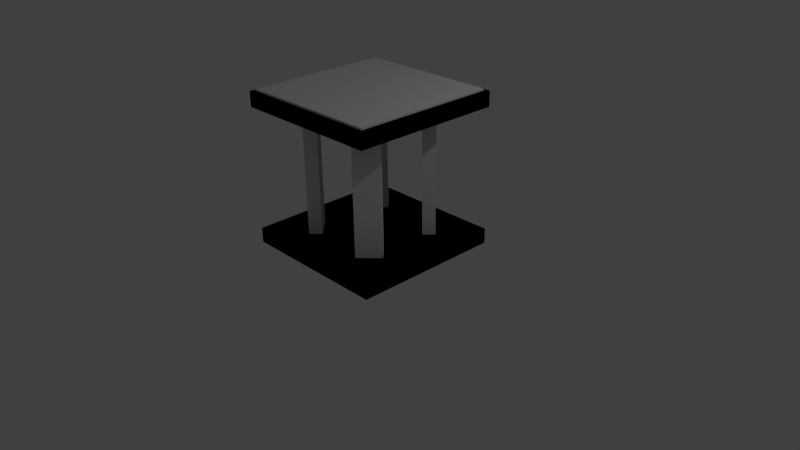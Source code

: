 # Source: bedsideTable.blend  (saved by Blender 2.73.0; exported with 4.5.12 LTS)
import bpy
from mathutils import Matrix  # noqa: F401  (used for matrix-valued properties, if any)

bpy.ops.wm.read_factory_settings(use_empty=True)
scene = bpy.context.scene
scene.name = 'Scene'

# ---- collections
col_collection_1 = bpy.data.collections.new('Collection 1'); scene.collection.children.link(col_collection_1)

# ---- materials (node trees are filled in below, after node groups)
mat_material = bpy.data.materials.new('Material')
mat_material.alpha_threshold = 0.0
mat_material.use_transparent_shadow = False
mat_material.roughness = 0.5
mat_material.line_color = (0.0, 0.0, 0.0, 1.0)

# ---- material node trees

# ---- world
world_world = bpy.data.worlds.new('World'); scene.world = world_world
world_world.color = (0.05088, 0.05088, 0.05088)
world_world.use_sun_shadow = False
world_world.sun_shadow_jitter_overblur = 0.0
world_world.cycles.sampling_method = 'MANUAL'
world_world.cycles.sample_map_resolution = 256

# ---- cameras
cam_camera = bpy.data.cameras.new('Camera')
cam_camera.clip_end = 100.0
cam_camera.lens = 35.0
cam_camera.sensor_width = 32.0
cam_camera.sensor_height = 18.0
cam_camera.ortho_scale = 7.314
cam_camera.dof.focus_distance = 0.0
cam_camera.dof.aperture_fstop = 128.0

# ---- lights
light_lamp = bpy.data.lights.new('Lamp', 'POINT')
light_lamp.transmission_factor = 0.0
light_lamp.cutoff_distance = 30.0
light_lamp.energy = 100.0
light_lamp.shadow_buffer_clip_start = 1.001
light_lamp.shadow_soft_size = 0.1
light_lamp.shadow_maximum_resolution = 0.006
light_lamp.use_absolute_resolution = True
light_lamp.cycles.use_multiple_importance_sampling = False

# ---- meshes
me_cube = bpy.data.meshes.new('Cube')
me_cube.from_pydata([(1.0, 1.0, -10.04), (1.0, -1.0, -10.04), (-1.0, -1.0, -10.04), (-1.0, 1.0, -10.04), (1.0, 1.0, -8.04), (1.0, -1.0, -8.04), (-1.0, -1.0, -8.04), (-1.0, 1.0, -8.04), (1.0, -0.3333, -8.04), (1.0, -0.6667, -8.04), (-0.3333, 1.0, -8.04), (-0.6667, 1.0, -8.04), (-0.3333, -1.0, -8.04), (-0.6667, -1.0, -8.04), (-1.0, 0.3333, -8.04), (-1.0, 0.6667, -8.04), (1.0, 0.6667, -8.04), (1.0, 0.3333, -8.04), (0.6667, 1.0, -8.04), (0.3333, 1.0, -8.04), (0.6667, -1.0, -8.04), (0.3333, -1.0, -8.04), (-1.0, -0.6667, -8.04), (-1.0, -0.3333, -8.04), (-0.3333, 0.6667, -8.04), (-0.3333, 0.3333, -8.04), (-0.6667, 0.6667, -8.04), (-0.6667, 0.3333, -8.04), (0.6667, 0.6667, -8.04), (0.6667, 0.3333, -8.04), (0.3333, 0.6667, -8.04), (0.3333, 0.3333, -8.04), (0.5589, -0.3232, -8.04), (0.6768, -0.4411, -8.04), (0.3232, -0.5589, -8.04), (0.4411, -0.6768, -8.04), (-0.3333, -0.3333, -8.04), (-0.3333, -0.6667, -8.04), (-0.6667, -0.3333, -8.04), (-0.6667, -0.6667, -8.04), (-1.0, 1.0, -10.04), (-1.0, -1.0, -10.04), (1.0, -1.0, -10.04), (1.0, 1.0, -10.04), (-1.0, 1.0, -8.04), (-1.0, -1.0, -8.04), (1.0, -1.0, -8.04), (1.0, 1.0, -8.04), (0.0, 1.0, -8.04), (0.0, -1.0, -8.04), (-1.0, -0.3333, -8.04), (-1.0, -0.6667, -8.04), (0.3333, 1.0, -8.04), (0.6667, 1.0, -8.04), (0.3333, -1.0, -8.04), (0.6667, -1.0, -8.04), (1.0, 0.3333, -8.04), (1.0, 0.6667, -8.04), (-1.0, 0.6667, -8.04), (-1.0, 0.3333, -8.04), (-0.6667, 1.0, -8.04), (-0.3333, 1.0, -8.04), (-0.6667, -1.0, -8.04), (-0.3333, -1.0, -8.04), (1.0, -0.6667, -8.04), (1.0, -0.3333, -8.04), (0.0, -0.3333, -8.04), (0.0, -0.6667, -8.04), (0.0, 0.6667, -8.04), (0.0, 0.3333, -8.04), (0.3333, 0.6667, -8.04), (0.3333, 0.3333, -8.04), (0.6667, 0.6667, -8.04), (0.6667, 0.3333, -8.04), (-0.6667, 0.6667, -8.04), (-0.6667, 0.3333, -8.04), (-0.3333, 0.6667, -8.04), (-0.3333, 0.3333, -8.04), (-0.5589, -0.3232, -8.04), (-0.6768, -0.4411, -8.04), (-0.3232, -0.5589, -8.04), (-0.4411, -0.6768, -8.04), (0.3333, -0.3333, -8.04), (0.3333, -0.6667, -8.04), (0.6667, -0.3333, -8.04), (0.6667, -0.6667, -8.04), (1.0, -1.0, -10.04), (1.0, 1.0, -10.04), (-1.0, 1.0, -10.04), (-1.0, -1.0, -10.04), (1.0, -1.0, -8.04), (1.0, 1.0, -8.04), (-1.0, 1.0, -8.04), (-1.0, -1.0, -8.04), (1.0, 0.0, -8.04), (-1.0, 0.0, -8.04), (1.0, 0.3333, -8.04), (1.0, 0.6667, -8.04), (-0.3333, -1.0, -8.04), (-0.6667, -1.0, -8.04), (-0.3333, 1.0, -8.04), (-0.6667, 1.0, -8.04), (-1.0, -0.3333, -8.04), (-1.0, -0.6667, -8.04), (1.0, -0.6667, -8.04), (1.0, -0.3333, -8.04), (0.6667, -1.0, -8.04), (0.3333, -1.0, -8.04), (0.6667, 1.0, -8.04), (0.3333, 1.0, -8.04), (-1.0, 0.6667, -8.04), (-1.0, 0.3333, -8.04), (0.3333, 0.0, -8.04), (0.6667, 0.0, -8.04), (-0.6667, 0.0, -8.04), (-0.3333, 0.0, -8.04), (-0.3333, -0.6667, -8.04), (-0.3333, -0.3333, -8.04), (-0.6667, -0.6667, -8.04), (-0.6667, -0.3333, -8.04), (0.6667, -0.6667, -8.04), (0.6667, -0.3333, -8.04), (0.3333, -0.6667, -8.04), (0.3333, -0.3333, -8.04), (0.5589, 0.3232, -8.04), (0.6768, 0.4411, -8.04), (0.3232, 0.5589, -8.04), (0.4411, 0.6768, -8.04), (-0.3333, 0.3333, -8.04), (-0.3333, 0.6667, -8.04), (-0.6667, 0.3333, -8.04), (-0.6667, 0.6667, -8.04), (-1.0, -1.0, -10.04), (-1.0, 1.0, -10.04), (1.0, 1.0, -10.04), (1.0, -1.0, -10.04), (-1.0, -1.0, -8.04), (-1.0, 1.0, -8.04), (1.0, 1.0, -8.04), (1.0, -1.0, -8.04), (-1.0, 0.0, -8.04), (0.0, -1.0, -8.04), (0.0, 1.0, -8.04), (1.0, 0.0, -8.04), (0.0, 0.0, -8.04), (-1.0, 0.3333, -8.04), (-1.0, 0.6667, -8.04), (0.3333, -1.0, -8.04), (0.6667, -1.0, -8.04), (0.3333, 1.0, -8.04), (0.6667, 1.0, -8.04), (1.0, -0.3333, -8.04), (1.0, -0.6667, -8.04), (-1.0, -0.6667, -8.04), (-1.0, -0.3333, -8.04), (-0.6667, -1.0, -8.04), (-0.3333, -1.0, -8.04), (-0.6667, 1.0, -8.04), (-0.3333, 1.0, -8.04), (1.0, 0.6667, -8.04), (1.0, 0.3333, -8.04), (0.0, 0.3333, -8.04), (0.0, 0.6667, -8.04), (0.0, -0.6667, -8.04), (0.0, -0.3333, -8.04), (-0.3333, 0.0, -8.04), (-0.6667, 0.0, -8.04), (0.6667, 0.0, -8.04), (0.3333, 0.0, -8.04), (0.3333, -0.6667, -8.04), (0.3333, -0.3333, -8.04), (0.6667, -0.6667, -8.04), (0.6667, -0.3333, -8.04), (-0.6667, -0.6667, -8.04), (-0.6667, -0.3333, -8.04), (-0.3333, -0.6667, -8.04), (-0.3333, -0.3333, -8.04), (-0.5589, 0.3232, -8.04), (-0.6768, 0.4411, -8.04), (-0.3232, 0.5589, -8.04), (-0.4411, 0.6768, -8.04), (0.3333, 0.3333, -8.04), (0.3333, 0.6667, -8.04), (0.6667, 0.3333, -8.04), (0.6667, 0.6667, -8.04), (1.0, 1.0, 10.04), (1.0, -1.0, 10.04), (-1.0, -1.0, 10.04), (-1.0, 1.0, 10.04), (1.0, 1.0, 8.04), (1.0, -1.0, 8.04), (-1.0, -1.0, 8.04), (-1.0, 1.0, 8.04), (1.0, -0.3333, 8.04), (1.0, -0.6667, 8.04), (-0.3333, 1.0, 8.04), (-0.6667, 1.0, 8.04), (-0.3333, -1.0, 8.04), (-0.6667, -1.0, 8.04), (-1.0, 0.3333, 8.04), (-1.0, 0.6667, 8.04), (1.0, 0.6667, 8.04), (1.0, 0.3333, 8.04), (0.6667, 1.0, 8.04), (0.3333, 1.0, 8.04), (0.6667, -1.0, 8.04), (0.3333, -1.0, 8.04), (-1.0, -0.6667, 8.04), (-1.0, -0.3333, 8.04), (-0.3333, 0.6667, 8.04), (-0.3333, 0.3333, 8.04), (-0.6667, 0.6667, 8.04), (-0.6667, 0.3333, 8.04), (0.6667, 0.6667, 8.04), (0.6667, 0.3333, 8.04), (0.3333, 0.6667, 8.04), (0.3333, 0.3333, 8.04), (0.5589, -0.3232, 8.04), (0.6768, -0.4411, 8.04), (0.3232, -0.5589, 8.04), (0.4411, -0.6768, 8.04), (-0.3333, -0.3333, 8.04), (-0.3333, -0.6667, 8.04), (-0.6667, -0.3333, 8.04), (-0.6667, -0.6667, 8.04), (0.5589, -0.3232, 0.0), (0.6768, -0.4411, 0.0), (0.3232, -0.5589, 0.0), (0.4411, -0.6768, 0.0), (-1.0, 1.0, 10.04), (-1.0, -1.0, 10.04), (1.0, -1.0, 10.04), (1.0, 1.0, 10.04), (-1.0, 1.0, 8.04), (-1.0, -1.0, 8.04), (1.0, -1.0, 8.04), (1.0, 1.0, 8.04), (0.0, 1.0, 8.04), (0.0, -1.0, 8.04), (-1.0, -0.3333, 8.04), (-1.0, -0.6667, 8.04), (0.3333, 1.0, 8.04), (0.6667, 1.0, 8.04), (0.3333, -1.0, 8.04), (0.6667, -1.0, 8.04), (1.0, 0.3333, 8.04), (1.0, 0.6667, 8.04), (-1.0, 0.6667, 8.04), (-1.0, 0.3333, 8.04), (-0.6667, 1.0, 8.04), (-0.3333, 1.0, 8.04), (-0.6667, -1.0, 8.04), (-0.3333, -1.0, 8.04), (1.0, -0.6667, 8.04), (1.0, -0.3333, 8.04), (0.0, -0.3333, 8.04), (0.0, -0.6667, 8.04), (0.0, 0.6667, 8.04), (0.0, 0.3333, 8.04), (0.3333, 0.6667, 8.04), (0.3333, 0.3333, 8.04), (0.6667, 0.6667, 8.04), (0.6667, 0.3333, 8.04), (-0.6667, 0.6667, 8.04), (-0.6667, 0.3333, 8.04), (-0.3333, 0.6667, 8.04), (-0.3333, 0.3333, 8.04), (-0.5589, -0.3232, 8.04), (-0.6768, -0.4411, 8.04), (-0.3232, -0.5589, 8.04), (-0.4411, -0.6768, 8.04), (0.3333, -0.3333, 8.04), (0.3333, -0.6667, 8.04), (0.6667, -0.3333, 8.04), (0.6667, -0.6667, 8.04), (-0.5589, -0.3232, 0.0), (-0.6768, -0.4411, 0.0), (-0.3232, -0.5589, 0.0), (-0.4411, -0.6768, 0.0), (1.0, -1.0, 10.04), (1.0, 1.0, 10.04), (-1.0, 1.0, 10.04), (-1.0, -1.0, 10.04), (1.0, -1.0, 8.04), (1.0, 1.0, 8.04), (-1.0, 1.0, 8.04), (-1.0, -1.0, 8.04), (1.0, 0.0, 8.04), (-1.0, 0.0, 8.04), (1.0, 0.3333, 8.04), (1.0, 0.6667, 8.04), (-0.3333, -1.0, 8.04), (-0.6667, -1.0, 8.04), (-0.3333, 1.0, 8.04), (-0.6667, 1.0, 8.04), (-1.0, -0.3333, 8.04), (-1.0, -0.6667, 8.04), (1.0, -0.6667, 8.04), (1.0, -0.3333, 8.04), (0.6667, -1.0, 8.04), (0.3333, -1.0, 8.04), (0.6667, 1.0, 8.04), (0.3333, 1.0, 8.04), (-1.0, 0.6667, 8.04), (-1.0, 0.3333, 8.04), (0.3333, 0.0, 8.04), (0.6667, 0.0, 8.04), (-0.6667, 0.0, 8.04), (-0.3333, 0.0, 8.04), (-0.3333, -0.6667, 8.04), (-0.3333, -0.3333, 8.04), (-0.6667, -0.6667, 8.04), (-0.6667, -0.3333, 8.04), (0.6667, -0.6667, 8.04), (0.6667, -0.3333, 8.04), (0.3333, -0.6667, 8.04), (0.3333, -0.3333, 8.04), (0.5589, 0.3232, 8.04), (0.6768, 0.4411, 8.04), (0.3232, 0.5589, 8.04), (0.4411, 0.6768, 8.04), (-0.3333, 0.3333, 8.04), (-0.3333, 0.6667, 8.04), (-0.6667, 0.3333, 8.04), (-0.6667, 0.6667, 8.04), (0.5589, 0.3232, 0.0), (0.6768, 0.4411, 0.0), (0.3232, 0.5589, 0.0), (0.4411, 0.6768, 0.0), (-1.0, -1.0, 10.04), (-1.0, 1.0, 10.04), (1.0, 1.0, 10.04), (1.0, -1.0, 10.04), (-1.0, -1.0, 8.04), (-1.0, 1.0, 8.04), (1.0, 1.0, 8.04), (1.0, -1.0, 8.04), (-1.0, 0.0, 8.04), (0.0, -1.0, 8.04), (0.0, 1.0, 8.04), (1.0, 0.0, 8.04), (0.0, 0.0, 8.04), (-1.0, 0.3333, 8.04), (-1.0, 0.6667, 8.04), (0.3333, -1.0, 8.04), (0.6667, -1.0, 8.04), (0.3333, 1.0, 8.04), (0.6667, 1.0, 8.04), (1.0, -0.3333, 8.04), (1.0, -0.6667, 8.04), (-1.0, -0.6667, 8.04), (-1.0, -0.3333, 8.04), (-0.6667, -1.0, 8.04), (-0.3333, -1.0, 8.04), (-0.6667, 1.0, 8.04), (-0.3333, 1.0, 8.04), (1.0, 0.6667, 8.04), (1.0, 0.3333, 8.04), (0.0, 0.3333, 8.04), (0.0, 0.6667, 8.04), (0.0, -0.6667, 8.04), (0.0, -0.3333, 8.04), (-0.3333, 0.0, 8.04), (-0.6667, 0.0, 8.04), (0.6667, 0.0, 8.04), (0.3333, 0.0, 8.04), (0.3333, -0.6667, 8.04), (0.3333, -0.3333, 8.04), (0.6667, -0.6667, 8.04), (0.6667, -0.3333, 8.04), (-0.6667, -0.6667, 8.04), (-0.6667, -0.3333, 8.04), (-0.3333, -0.6667, 8.04), (-0.3333, -0.3333, 8.04), (-0.5589, 0.3232, 8.04), (-0.6768, 0.4411, 8.04), (-0.3232, 0.5589, 8.04), (-0.4411, 0.6768, 8.04), (0.3333, 0.3333, 8.04), (0.3333, 0.6667, 8.04), (0.6667, 0.3333, 8.04), (0.6667, 0.6667, 8.04), (-0.5589, 0.3232, 0.0), (-0.6768, 0.4411, 0.0), (-0.3232, 0.5589, 0.0), (-0.4411, 0.6768, 0.0), (0.95, -0.95, 10.04), (0.95, 0.95, 10.04), (-0.95, 0.95, 10.04), (-0.95, -0.95, 10.04), (0.95, -0.95, 10.29), (0.95, 0.95, 10.29), (-0.95, 0.95, 10.29), (-0.95, -0.95, 10.29)], [], [(0, 1, 2, 3), (39, 22, 6, 13), (0, 4, 16, 17, 94, 8, 9, 5, 1), (1, 5, 20, 21, 49, 12, 13, 6, 2), (2, 6, 22, 23, 95, 14, 15, 7, 3), (4, 0, 3, 7, 11, 10, 48, 19, 18), (35, 67, 49, 21), (31, 69, 144, 112), (27, 14, 95, 114), (69, 25, 115, 144), (25, 27, 114, 115), (48, 10, 24, 68), (68, 24, 25, 69), (10, 11, 26, 24), (24, 26, 27, 25), (11, 7, 15, 26), (26, 15, 14, 27), (17, 29, 113, 94), (29, 31, 112, 113), (4, 18, 28, 16), (16, 28, 29, 17), (18, 19, 30, 28), (28, 30, 31, 29), (19, 48, 68, 30), (30, 68, 69, 31), (9, 33, 20, 5), (33, 35, 21, 20), (94, 113, 32, 8), (8, 32, 33, 9), (113, 112, 34, 32), (35, 33, 226, 228), (112, 144, 66, 34), (34, 66, 67, 35), (67, 37, 12, 49), (37, 39, 13, 12), (144, 115, 36, 66), (66, 36, 37, 67), (115, 114, 38, 36), (36, 38, 39, 37), (114, 95, 23, 38), (38, 23, 22, 39), (32, 34, 227, 225), (34, 35, 228, 227), (33, 32, 225, 226), (40, 43, 42, 41), (85, 55, 46, 64), (40, 41, 45, 51, 50, 140, 59, 58, 44), (41, 42, 46, 55, 54, 49, 63, 62, 45), (42, 43, 47, 57, 56, 143, 65, 64, 46), (44, 60, 61, 48, 52, 53, 47, 43, 40), (81, 63, 49, 67), (77, 165, 144, 69), (73, 167, 143, 56), (69, 144, 168, 71), (71, 168, 167, 73), (48, 68, 70, 52), (68, 69, 71, 70), (52, 70, 72, 53), (70, 71, 73, 72), (53, 72, 57, 47), (72, 73, 56, 57), (59, 140, 166, 75), (75, 166, 165, 77), (44, 58, 74, 60), (58, 59, 75, 74), (60, 74, 76, 61), (74, 75, 77, 76), (61, 76, 68, 48), (76, 77, 69, 68), (51, 45, 62, 79), (79, 62, 63, 81), (140, 50, 78, 166), (50, 51, 79, 78), (166, 78, 80, 165), (81, 278, 276, 79), (165, 80, 66, 144), (80, 81, 67, 66), (67, 49, 54, 83), (83, 54, 55, 85), (144, 66, 82, 168), (66, 67, 83, 82), (168, 82, 84, 167), (82, 83, 85, 84), (167, 84, 65, 143), (84, 85, 64, 65), (78, 275, 277, 80), (80, 277, 278, 81), (79, 276, 275, 78), (86, 89, 88, 87), (131, 101, 92, 110), (86, 87, 91, 97, 96, 94, 105, 104, 90), (87, 88, 92, 101, 100, 142, 109, 108, 91), (88, 89, 93, 103, 102, 95, 111, 110, 92), (90, 106, 107, 141, 98, 99, 93, 89, 86), (127, 109, 142, 162), (123, 112, 144, 164), (119, 114, 95, 102), (164, 144, 115, 117), (117, 115, 114, 119), (141, 163, 116, 98), (163, 164, 117, 116), (98, 116, 118, 99), (116, 117, 119, 118), (99, 118, 103, 93), (118, 119, 102, 103), (105, 94, 113, 121), (121, 113, 112, 123), (90, 104, 120, 106), (104, 105, 121, 120), (106, 120, 122, 107), (120, 121, 123, 122), (107, 122, 163, 141), (122, 123, 164, 163), (97, 91, 108, 125), (125, 108, 109, 127), (94, 96, 124, 113), (96, 97, 125, 124), (113, 124, 126, 112), (127, 328, 326, 125), (112, 126, 161, 144), (126, 127, 162, 161), (162, 142, 100, 129), (129, 100, 101, 131), (144, 161, 128, 115), (161, 162, 129, 128), (115, 128, 130, 114), (128, 129, 131, 130), (114, 130, 111, 95), (130, 131, 110, 111), (124, 325, 327, 126), (126, 327, 328, 127), (125, 326, 325, 124), (132, 133, 134, 135), (184, 159, 138, 150), (132, 136, 153, 154, 140, 145, 146, 137, 133), (133, 137, 157, 158, 142, 149, 150, 138, 134), (134, 138, 159, 160, 143, 151, 152, 139, 135), (136, 132, 135, 139, 148, 147, 141, 156, 155), (180, 162, 142, 158), (176, 164, 144, 165), (172, 151, 143, 167), (164, 170, 168, 144), (170, 172, 167, 168), (141, 147, 169, 163), (163, 169, 170, 164), (147, 148, 171, 169), (169, 171, 172, 170), (148, 139, 152, 171), (171, 152, 151, 172), (154, 174, 166, 140), (174, 176, 165, 166), (136, 155, 173, 153), (153, 173, 174, 154), (155, 156, 175, 173), (173, 175, 176, 174), (156, 141, 163, 175), (175, 163, 164, 176), (146, 178, 157, 137), (178, 180, 158, 157), (140, 166, 177, 145), (145, 177, 178, 146), (166, 165, 179, 177), (180, 178, 383, 385), (165, 144, 161, 179), (179, 161, 162, 180), (162, 182, 149, 142), (182, 184, 150, 149), (144, 168, 181, 161), (161, 181, 182, 162), (168, 167, 183, 181), (181, 183, 184, 182), (167, 143, 160, 183), (183, 160, 159, 184), (177, 179, 384, 382), (179, 180, 385, 384), (178, 177, 382, 383), (185, 188, 187, 186), (224, 198, 191, 207), (185, 186, 190, 194, 193, 287, 202, 201, 189), (186, 187, 191, 198, 197, 238, 206, 205, 190), (187, 188, 192, 200, 199, 288, 208, 207, 191), (189, 203, 204, 237, 195, 196, 192, 188, 185), (220, 206, 238, 256), (216, 305, 341, 258), (212, 307, 288, 199), (258, 341, 308, 210), (210, 308, 307, 212), (237, 257, 209, 195), (257, 258, 210, 209), (195, 209, 211, 196), (209, 210, 212, 211), (196, 211, 200, 192), (211, 212, 199, 200), (202, 287, 306, 214), (214, 306, 305, 216), (189, 201, 213, 203), (201, 202, 214, 213), (203, 213, 215, 204), (213, 214, 216, 215), (204, 215, 257, 237), (215, 216, 258, 257), (194, 190, 205, 218), (218, 205, 206, 220), (287, 193, 217, 306), (193, 194, 218, 217), (306, 217, 219, 305), (220, 228, 226, 218), (305, 219, 255, 341), (219, 220, 256, 255), (256, 238, 197, 222), (222, 197, 198, 224), (341, 255, 221, 308), (255, 256, 222, 221), (308, 221, 223, 307), (221, 222, 224, 223), (307, 223, 208, 288), (223, 224, 207, 208), (225, 226, 228, 227), (217, 225, 227, 219), (219, 227, 228, 220), (218, 226, 225, 217), (229, 230, 231, 232), (274, 253, 235, 244), (229, 233, 247, 248, 337, 239, 240, 234, 230), (230, 234, 251, 252, 238, 243, 244, 235, 231), (231, 235, 253, 254, 340, 245, 246, 236, 232), (233, 229, 232, 236, 242, 241, 237, 250, 249), (270, 256, 238, 252), (266, 258, 341, 362), (262, 245, 340, 364), (258, 260, 365, 341), (260, 262, 364, 365), (237, 241, 259, 257), (257, 259, 260, 258), (241, 242, 261, 259), (259, 261, 262, 260), (242, 236, 246, 261), (261, 246, 245, 262), (248, 264, 363, 337), (264, 266, 362, 363), (233, 249, 263, 247), (247, 263, 264, 248), (249, 250, 265, 263), (263, 265, 266, 264), (250, 237, 257, 265), (265, 257, 258, 266), (240, 268, 251, 234), (268, 270, 252, 251), (337, 363, 267, 239), (239, 267, 268, 240), (363, 362, 269, 267), (270, 268, 276, 278), (362, 341, 255, 269), (269, 255, 256, 270), (256, 272, 243, 238), (272, 274, 244, 243), (341, 365, 271, 255), (255, 271, 272, 256), (365, 364, 273, 271), (271, 273, 274, 272), (364, 340, 254, 273), (273, 254, 253, 274), (275, 277, 278, 276), (267, 269, 277, 275), (269, 270, 278, 277), (268, 267, 275, 276), (281, 282, 389, 388), (324, 303, 285, 294), (279, 283, 297, 298, 287, 289, 290, 284, 280), (280, 284, 301, 302, 339, 293, 294, 285, 281), (281, 285, 303, 304, 288, 295, 296, 286, 282), (283, 279, 282, 286, 292, 291, 338, 300, 299), (320, 359, 339, 302), (316, 361, 341, 305), (312, 295, 288, 307), (361, 310, 308, 341), (310, 312, 307, 308), (338, 291, 309, 360), (360, 309, 310, 361), (291, 292, 311, 309), (309, 311, 312, 310), (292, 286, 296, 311), (311, 296, 295, 312), (298, 314, 306, 287), (314, 316, 305, 306), (283, 299, 313, 297), (297, 313, 314, 298), (299, 300, 315, 313), (313, 315, 316, 314), (300, 338, 360, 315), (315, 360, 361, 316), (290, 318, 301, 284), (318, 320, 302, 301), (287, 306, 317, 289), (289, 317, 318, 290), (306, 305, 319, 317), (320, 318, 326, 328), (305, 341, 358, 319), (319, 358, 359, 320), (359, 322, 293, 339), (322, 324, 294, 293), (341, 308, 321, 358), (358, 321, 322, 359), (308, 307, 323, 321), (321, 323, 324, 322), (307, 288, 304, 323), (323, 304, 303, 324), (325, 327, 328, 326), (317, 319, 327, 325), (319, 320, 328, 327), (318, 317, 325, 326), (329, 332, 331, 330), (381, 347, 335, 356), (329, 330, 334, 343, 342, 337, 351, 350, 333), (330, 331, 335, 347, 346, 339, 355, 354, 334), (331, 332, 336, 349, 348, 340, 357, 356, 335), (333, 352, 353, 338, 344, 345, 336, 332, 329), (377, 355, 339, 359), (373, 362, 341, 361), (369, 364, 340, 348), (361, 341, 365, 367), (367, 365, 364, 369), (338, 360, 366, 344), (360, 361, 367, 366), (344, 366, 368, 345), (366, 367, 369, 368), (345, 368, 349, 336), (368, 369, 348, 349), (351, 337, 363, 371), (371, 363, 362, 373), (333, 350, 370, 352), (350, 351, 371, 370), (352, 370, 372, 353), (370, 371, 373, 372), (353, 372, 360, 338), (372, 373, 361, 360), (343, 334, 354, 375), (375, 354, 355, 377), (337, 342, 374, 363), (342, 343, 375, 374), (363, 374, 376, 362), (377, 385, 383, 375), (362, 376, 358, 341), (376, 377, 359, 358), (359, 339, 346, 379), (379, 346, 347, 381), (341, 358, 378, 365), (358, 359, 379, 378), (365, 378, 380, 364), (378, 379, 381, 380), (364, 380, 357, 340), (380, 381, 356, 357), (382, 383, 385, 384), (374, 382, 384, 376), (376, 384, 385, 377), (375, 383, 382, 374), (388, 389, 393, 392), (280, 281, 388, 387), (282, 279, 386, 389), (279, 280, 387, 386), (390, 391, 392, 393), (387, 388, 392, 391), (389, 386, 390, 393), (386, 387, 391, 390)])
me_cube.materials.append(mat_material)
me_cube.use_remesh_preserve_volume = False
me_cube.use_remesh_preserve_attributes = False
me_cube.use_mirror_vertex_groups = False
me_cube.update()

# ---- objects
ob_cube = bpy.data.objects.new('Cube', me_cube)
ob_lamp = bpy.data.objects.new('Lamp', light_lamp)
ob_camera = bpy.data.objects.new('Camera', cam_camera)

# ---- transforms, parenting, visibility, modifiers, constraints
ob_cube.location = (0.0, 0.0, 1.176)
ob_cube.scale = (1.0, 1.0, 0.1)
ob_cube.lock_rotations_4d = False
ob_cube.empty_display_type = 'ARROWS'
ob_cube.lineart.crease_threshold = 0.0
ob_lamp.location = (4.076, 1.005, 5.904)
ob_lamp.rotation_euler = (0.6503, 0.05522, 1.866)
ob_lamp.lock_rotations_4d = False
ob_lamp.empty_display_type = 'ARROWS'
ob_lamp.color = (0.0, 0.0, 0.0, 0.0)
ob_lamp.lineart.crease_threshold = 0.0
ob_camera.location = (7.481, -6.508, 5.344)
ob_camera.rotation_euler = (1.109, 0.01082, 0.8149)
ob_camera.lock_rotations_4d = False
ob_camera.empty_display_type = 'ARROWS'
ob_camera.color = (0.0, 0.0, 0.0, 0.0)
ob_camera.display_type = 'WIRE'
ob_camera.lineart.crease_threshold = 0.0

# ---- collection membership
col_collection_1.objects.link(ob_cube)
col_collection_1.objects.link(ob_lamp)
col_collection_1.objects.link(ob_camera)

# ---- scene / render settings (as saved in the file)
scene.camera = ob_camera
scene.frame_start = 1; scene.frame_end = 250; scene.frame_set(1)
scene.render.engine = 'BLENDER_EEVEE_NEXT'
scene.render.resolution_percentage = 50
scene.render.dither_intensity = 0.0
scene.cycles.use_denoising = False
scene.cycles.samples = 10
scene.cycles.sampling_pattern = 'TABULATED_SOBOL'
scene.cycles.light_sampling_threshold = 0.0
scene.cycles.use_adaptive_sampling = False
scene.cycles.use_light_tree = False
scene.cycles.blur_glossy = 0.0
scene.cycles.pixel_filter_type = 'GAUSSIAN'
scene.cycles.sample_clamp_indirect = 0.0
scene.view_settings.view_transform = 'Standard'
bpy.context.view_layer.update()
